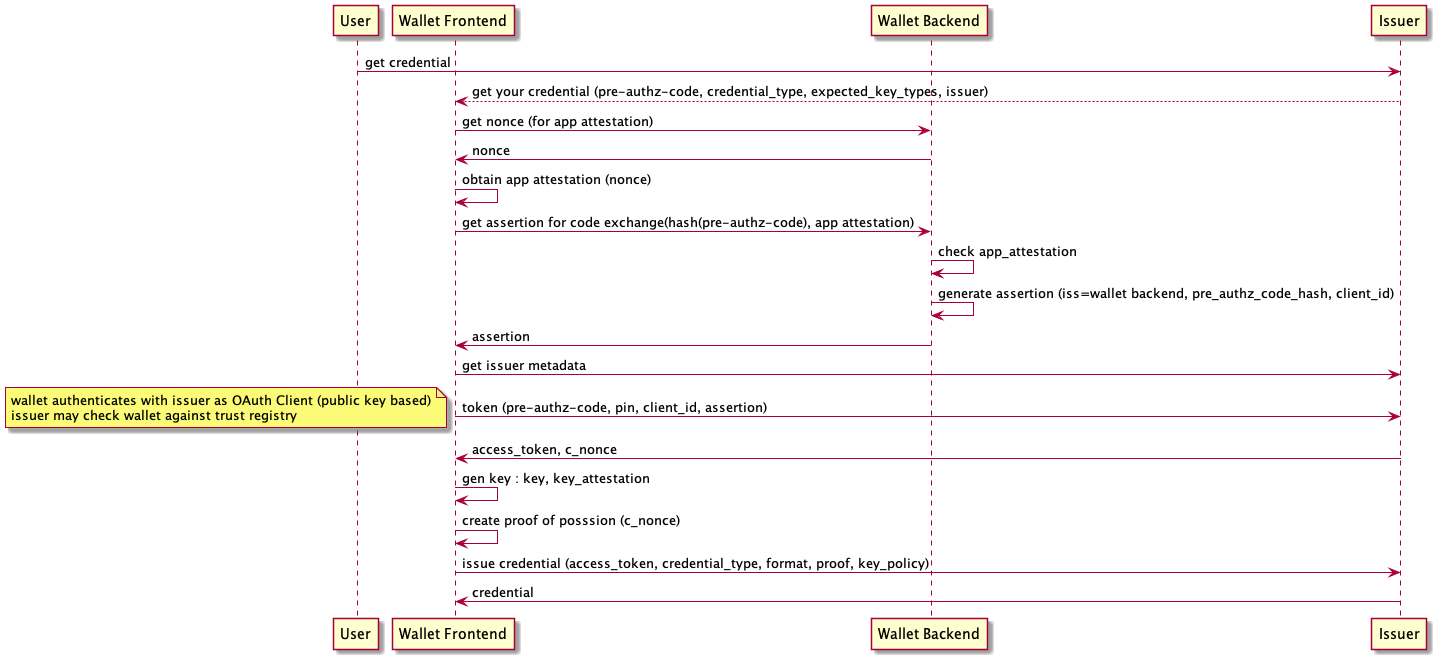

The diagram above was rendered by PlantUML. Its source (embedded in the PNG):
@startuml
participant User as u
participant "Wallet Frontend" as w
participant "Wallet Backend" as b
participant Issuer as i

u -> i : get credential
i --> w : get your credential (pre-authz-code, credential_type, expected_key_types, issuer)
w -> b : get nonce (for app attestation)
b -> w : nonce
w -> w : obtain app attestation (nonce)
w -> b : get assertion for code exchange(hash(pre-authz-code), app attestation)
b -> b : check app_attestation
b -> b : generate assertion (iss=wallet backend, pre_authz_code_hash, client_id)
b -> w : assertion
w -> i : get issuer metadata
w -> i : token (pre-authz-code, pin, client_id, assertion)
note left: wallet authenticates with issuer as OAuth Client (public key based)\nissuer may check wallet against trust registry
i -> w : access_token, c_nonce
w -> w : gen key : key, key_attestation
w -> w : create proof of posssion (c_nonce)
w -> i : issue credential (access_token, credential_type, format, proof, key_policy)
i -> w : credential
@enduml